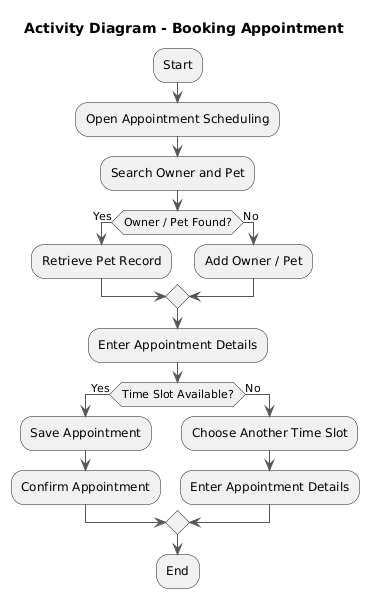

The diagram above was rendered by PlantUML. Its source (embedded in the PNG):
@startuml
title Activity Diagram - Booking Appointment

skinparam backgroundColor white
skinparam ArrowColor #555555
skinparam activity BackgroundColor #D9D9D9
skinparam activity BorderColor #7A7A7A
skinparam diamond BackgroundColor #D9D9D9
skinparam diamond BorderColor #7A7A7A

:Start;

:Open Appointment Scheduling;
:Search Owner and Pet;

if (Owner / Pet Found?) then (Yes)
  :Retrieve Pet Record;
else (No)
  :Add Owner / Pet;
endif

:Enter Appointment Details;

if (Time Slot Available?) then (Yes)
  :Save Appointment;
  :Confirm Appointment;
else (No)
  :Choose Another Time Slot;
  :Enter Appointment Details;
endif

:End;
@enduml